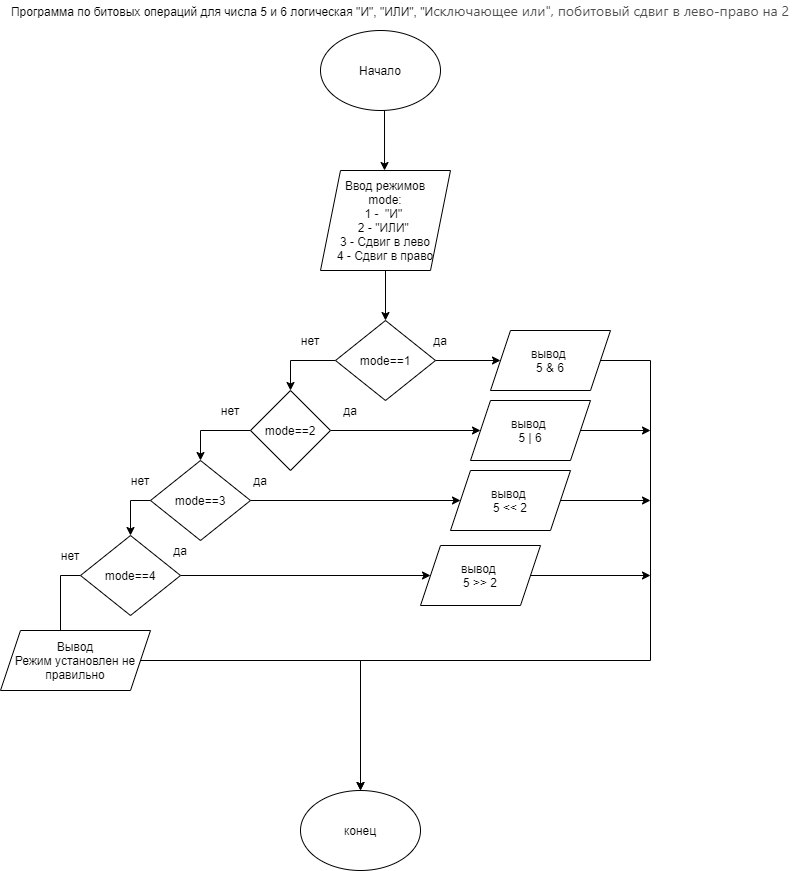

The diagram above was exported from draw.io. Its source (the exported page's mxGraphModel, read from the mxfile embedded in the PNG):
<mxGraphModel dx="1422" dy="794" grid="1" gridSize="10" guides="1" tooltips="1" connect="1" arrows="1" fold="1" page="1" pageScale="1" pageWidth="827" pageHeight="1169" background="#ffffff" math="0" shadow="0">
  <root>
    <mxCell id="0" />
    <mxCell id="1" parent="0" />
    <mxCell id="fIy9-YKMFwf52kif5cit-4" style="edgeStyle=orthogonalEdgeStyle;rounded=0;orthogonalLoop=1;jettySize=auto;html=1;" parent="1" edge="1">
      <mxGeometry relative="1" as="geometry">
        <mxPoint x="389" y="110" as="sourcePoint" />
        <mxPoint x="394.0344827586207" y="170" as="targetPoint" />
        <Array as="points">
          <mxPoint x="394" y="110" />
        </Array>
      </mxGeometry>
    </mxCell>
    <mxCell id="fIy9-YKMFwf52kif5cit-1" value="Начало" style="ellipse;whiteSpace=wrap;html=1;" parent="1" vertex="1">
      <mxGeometry x="330" y="30" width="120" height="80" as="geometry" />
    </mxCell>
    <mxCell id="fIy9-YKMFwf52kif5cit-23" style="edgeStyle=orthogonalEdgeStyle;rounded=0;orthogonalLoop=1;jettySize=auto;html=1;" parent="1" source="fIy9-YKMFwf52kif5cit-2" target="fIy9-YKMFwf52kif5cit-5" edge="1">
      <mxGeometry relative="1" as="geometry" />
    </mxCell>
    <mxCell id="fIy9-YKMFwf52kif5cit-2" value="Ввод режимов&lt;br&gt;mode:&lt;br&gt;1 -&amp;nbsp; &quot;И&quot;&amp;nbsp;&lt;br&gt;2 - &quot;ИЛИ&quot;&amp;nbsp;&lt;br&gt;3 - Сдвиг в лево&lt;br&gt;4 - Сдвиг в право" style="shape=parallelogram;perimeter=parallelogramPerimeter;whiteSpace=wrap;html=1;fixedSize=1;" parent="1" vertex="1">
      <mxGeometry x="330" y="170" width="130" height="100" as="geometry" />
    </mxCell>
    <mxCell id="fIy9-YKMFwf52kif5cit-3" value="Программа по битовых операций для числа 5 и 6 логическая &quot;И&quot;, &quot;ИЛИ&quot;, &quot;И&lt;span style=&quot;color: rgb(77 , 77 , 77) ; font-family: &amp;#34;lucida grande&amp;#34; , &amp;#34;segoe ui&amp;#34; , &amp;#34;arial&amp;#34; , sans-serif ; font-size: 14px ; background-color: rgb(254 , 254 , 254)&quot;&gt;сключающее или&quot;, побитовый сдвиг в лево-право на 2&lt;/span&gt;" style="text;html=1;strokeColor=none;fillColor=none;align=center;verticalAlign=middle;whiteSpace=wrap;rounded=0;" parent="1" vertex="1">
      <mxGeometry x="10" width="800" height="20" as="geometry" />
    </mxCell>
    <mxCell id="fIy9-YKMFwf52kif5cit-8" style="edgeStyle=orthogonalEdgeStyle;rounded=0;orthogonalLoop=1;jettySize=auto;html=1;exitX=1;exitY=0.5;exitDx=0;exitDy=0;" parent="1" source="fIy9-YKMFwf52kif5cit-5" target="fIy9-YKMFwf52kif5cit-7" edge="1">
      <mxGeometry relative="1" as="geometry" />
    </mxCell>
    <mxCell id="fIy9-YKMFwf52kif5cit-12" style="edgeStyle=orthogonalEdgeStyle;rounded=0;orthogonalLoop=1;jettySize=auto;html=1;entryX=0.5;entryY=0;entryDx=0;entryDy=0;" parent="1" source="fIy9-YKMFwf52kif5cit-5" target="fIy9-YKMFwf52kif5cit-11" edge="1">
      <mxGeometry relative="1" as="geometry" />
    </mxCell>
    <mxCell id="fIy9-YKMFwf52kif5cit-5" value="mode==1" style="rhombus;whiteSpace=wrap;html=1;" parent="1" vertex="1">
      <mxGeometry x="345" y="320" width="100" height="80" as="geometry" />
    </mxCell>
    <mxCell id="fIy9-YKMFwf52kif5cit-36" style="edgeStyle=orthogonalEdgeStyle;rounded=0;orthogonalLoop=1;jettySize=auto;html=1;" parent="1" source="fIy9-YKMFwf52kif5cit-7" target="fIy9-YKMFwf52kif5cit-35" edge="1">
      <mxGeometry relative="1" as="geometry">
        <Array as="points">
          <mxPoint x="660" y="360" />
          <mxPoint x="660" y="660" />
          <mxPoint x="370" y="660" />
        </Array>
      </mxGeometry>
    </mxCell>
    <mxCell id="fIy9-YKMFwf52kif5cit-7" value="вывод&amp;nbsp;&lt;br&gt;5 &amp;amp; 6" style="shape=parallelogram;perimeter=parallelogramPerimeter;whiteSpace=wrap;html=1;fixedSize=1;" parent="1" vertex="1">
      <mxGeometry x="500" y="330" width="120" height="60" as="geometry" />
    </mxCell>
    <mxCell id="fIy9-YKMFwf52kif5cit-9" value="да" style="text;html=1;strokeColor=none;fillColor=none;align=center;verticalAlign=middle;whiteSpace=wrap;rounded=0;" parent="1" vertex="1">
      <mxGeometry x="430" y="330" width="40" height="20" as="geometry" />
    </mxCell>
    <mxCell id="fIy9-YKMFwf52kif5cit-10" value="нет" style="text;html=1;strokeColor=none;fillColor=none;align=center;verticalAlign=middle;whiteSpace=wrap;rounded=0;" parent="1" vertex="1">
      <mxGeometry x="300" y="330" width="40" height="20" as="geometry" />
    </mxCell>
    <mxCell id="fIy9-YKMFwf52kif5cit-16" style="edgeStyle=orthogonalEdgeStyle;rounded=0;orthogonalLoop=1;jettySize=auto;html=1;exitX=1;exitY=0.5;exitDx=0;exitDy=0;" parent="1" source="fIy9-YKMFwf52kif5cit-11" target="fIy9-YKMFwf52kif5cit-15" edge="1">
      <mxGeometry relative="1" as="geometry" />
    </mxCell>
    <mxCell id="fIy9-YKMFwf52kif5cit-18" style="edgeStyle=orthogonalEdgeStyle;rounded=0;orthogonalLoop=1;jettySize=auto;html=1;exitX=0;exitY=0.5;exitDx=0;exitDy=0;entryX=0.5;entryY=0;entryDx=0;entryDy=0;" parent="1" source="fIy9-YKMFwf52kif5cit-11" target="fIy9-YKMFwf52kif5cit-17" edge="1">
      <mxGeometry relative="1" as="geometry" />
    </mxCell>
    <mxCell id="fIy9-YKMFwf52kif5cit-11" value="mode==2" style="rhombus;whiteSpace=wrap;html=1;" parent="1" vertex="1">
      <mxGeometry x="260" y="390" width="80" height="80" as="geometry" />
    </mxCell>
    <mxCell id="fIy9-YKMFwf52kif5cit-13" value="да" style="text;html=1;strokeColor=none;fillColor=none;align=center;verticalAlign=middle;whiteSpace=wrap;rounded=0;" parent="1" vertex="1">
      <mxGeometry x="340" y="400" width="40" height="20" as="geometry" />
    </mxCell>
    <mxCell id="fIy9-YKMFwf52kif5cit-14" value="нет" style="text;html=1;strokeColor=none;fillColor=none;align=center;verticalAlign=middle;whiteSpace=wrap;rounded=0;" parent="1" vertex="1">
      <mxGeometry x="220" y="400" width="40" height="20" as="geometry" />
    </mxCell>
    <mxCell id="fIy9-YKMFwf52kif5cit-37" style="edgeStyle=orthogonalEdgeStyle;rounded=0;orthogonalLoop=1;jettySize=auto;html=1;" parent="1" source="fIy9-YKMFwf52kif5cit-15" edge="1">
      <mxGeometry relative="1" as="geometry">
        <mxPoint x="660" y="430" as="targetPoint" />
      </mxGeometry>
    </mxCell>
    <mxCell id="fIy9-YKMFwf52kif5cit-15" value="вывод&amp;nbsp;&lt;br&gt;5 | 6" style="shape=parallelogram;perimeter=parallelogramPerimeter;whiteSpace=wrap;html=1;fixedSize=1;" parent="1" vertex="1">
      <mxGeometry x="480" y="400" width="120" height="60" as="geometry" />
    </mxCell>
    <mxCell id="fIy9-YKMFwf52kif5cit-22" style="edgeStyle=orthogonalEdgeStyle;rounded=0;orthogonalLoop=1;jettySize=auto;html=1;exitX=1;exitY=0.5;exitDx=0;exitDy=0;entryX=0;entryY=0.5;entryDx=0;entryDy=0;" parent="1" source="fIy9-YKMFwf52kif5cit-17" target="fIy9-YKMFwf52kif5cit-21" edge="1">
      <mxGeometry relative="1" as="geometry" />
    </mxCell>
    <mxCell id="fIy9-YKMFwf52kif5cit-28" style="edgeStyle=orthogonalEdgeStyle;rounded=0;orthogonalLoop=1;jettySize=auto;html=1;entryX=0.5;entryY=0;entryDx=0;entryDy=0;" parent="1" source="fIy9-YKMFwf52kif5cit-17" target="fIy9-YKMFwf52kif5cit-26" edge="1">
      <mxGeometry relative="1" as="geometry">
        <Array as="points">
          <mxPoint x="210" y="500" />
          <mxPoint x="140" y="500" />
        </Array>
      </mxGeometry>
    </mxCell>
    <mxCell id="fIy9-YKMFwf52kif5cit-17" value="mode==3" style="rhombus;whiteSpace=wrap;html=1;" parent="1" vertex="1">
      <mxGeometry x="160" y="460" width="100" height="80" as="geometry" />
    </mxCell>
    <mxCell id="fIy9-YKMFwf52kif5cit-19" value="да" style="text;html=1;strokeColor=none;fillColor=none;align=center;verticalAlign=middle;whiteSpace=wrap;rounded=0;" parent="1" vertex="1">
      <mxGeometry x="250" y="470" width="40" height="20" as="geometry" />
    </mxCell>
    <mxCell id="fIy9-YKMFwf52kif5cit-20" value="нет" style="text;html=1;strokeColor=none;fillColor=none;align=center;verticalAlign=middle;whiteSpace=wrap;rounded=0;" parent="1" vertex="1">
      <mxGeometry x="130" y="470" width="40" height="20" as="geometry" />
    </mxCell>
    <mxCell id="fIy9-YKMFwf52kif5cit-38" style="edgeStyle=orthogonalEdgeStyle;rounded=0;orthogonalLoop=1;jettySize=auto;html=1;" parent="1" source="fIy9-YKMFwf52kif5cit-21" edge="1">
      <mxGeometry relative="1" as="geometry">
        <mxPoint x="660" y="500" as="targetPoint" />
      </mxGeometry>
    </mxCell>
    <mxCell id="fIy9-YKMFwf52kif5cit-21" value="вывод&amp;nbsp;&lt;br&gt;5 &amp;lt;&amp;lt; 2" style="shape=parallelogram;perimeter=parallelogramPerimeter;whiteSpace=wrap;html=1;fixedSize=1;" parent="1" vertex="1">
      <mxGeometry x="460" y="470" width="120" height="60" as="geometry" />
    </mxCell>
    <mxCell id="fIy9-YKMFwf52kif5cit-32" style="edgeStyle=orthogonalEdgeStyle;rounded=0;orthogonalLoop=1;jettySize=auto;html=1;" parent="1" source="fIy9-YKMFwf52kif5cit-26" target="fIy9-YKMFwf52kif5cit-31" edge="1">
      <mxGeometry relative="1" as="geometry" />
    </mxCell>
    <mxCell id="fIy9-YKMFwf52kif5cit-34" style="edgeStyle=orthogonalEdgeStyle;rounded=0;orthogonalLoop=1;jettySize=auto;html=1;exitX=0;exitY=0.5;exitDx=0;exitDy=0;entryX=0.5;entryY=0;entryDx=0;entryDy=0;" parent="1" source="fIy9-YKMFwf52kif5cit-26" target="fIy9-YKMFwf52kif5cit-33" edge="1">
      <mxGeometry relative="1" as="geometry" />
    </mxCell>
    <mxCell id="fIy9-YKMFwf52kif5cit-26" value="mode==4" style="rhombus;whiteSpace=wrap;html=1;" parent="1" vertex="1">
      <mxGeometry x="90" y="535" width="100" height="80" as="geometry" />
    </mxCell>
    <mxCell id="fIy9-YKMFwf52kif5cit-29" value="да" style="text;html=1;strokeColor=none;fillColor=none;align=center;verticalAlign=middle;whiteSpace=wrap;rounded=0;" parent="1" vertex="1">
      <mxGeometry x="170" y="540" width="40" height="20" as="geometry" />
    </mxCell>
    <mxCell id="fIy9-YKMFwf52kif5cit-30" value="нет" style="text;html=1;strokeColor=none;fillColor=none;align=center;verticalAlign=middle;whiteSpace=wrap;rounded=0;" parent="1" vertex="1">
      <mxGeometry x="60" y="545" width="40" height="20" as="geometry" />
    </mxCell>
    <mxCell id="fIy9-YKMFwf52kif5cit-39" style="edgeStyle=orthogonalEdgeStyle;rounded=0;orthogonalLoop=1;jettySize=auto;html=1;" parent="1" source="fIy9-YKMFwf52kif5cit-31" edge="1">
      <mxGeometry relative="1" as="geometry">
        <mxPoint x="660" y="575" as="targetPoint" />
      </mxGeometry>
    </mxCell>
    <mxCell id="fIy9-YKMFwf52kif5cit-31" value="вывод&amp;nbsp;&lt;br&gt;5 &amp;gt;&amp;gt; 2" style="shape=parallelogram;perimeter=parallelogramPerimeter;whiteSpace=wrap;html=1;fixedSize=1;" parent="1" vertex="1">
      <mxGeometry x="430" y="545" width="120" height="60" as="geometry" />
    </mxCell>
    <mxCell id="fIy9-YKMFwf52kif5cit-40" style="edgeStyle=orthogonalEdgeStyle;rounded=0;orthogonalLoop=1;jettySize=auto;html=1;entryX=0.5;entryY=0;entryDx=0;entryDy=0;" parent="1" source="fIy9-YKMFwf52kif5cit-33" target="fIy9-YKMFwf52kif5cit-35" edge="1">
      <mxGeometry relative="1" as="geometry" />
    </mxCell>
    <mxCell id="fIy9-YKMFwf52kif5cit-33" value="Вывод&lt;br&gt;Режим установлен не правильно" style="shape=parallelogram;perimeter=parallelogramPerimeter;whiteSpace=wrap;html=1;fixedSize=1;" parent="1" vertex="1">
      <mxGeometry x="10" y="630" width="150" height="60" as="geometry" />
    </mxCell>
    <mxCell id="fIy9-YKMFwf52kif5cit-35" value="конец" style="ellipse;whiteSpace=wrap;html=1;" parent="1" vertex="1">
      <mxGeometry x="310" y="790" width="120" height="80" as="geometry" />
    </mxCell>
  </root>
</mxGraphModel>